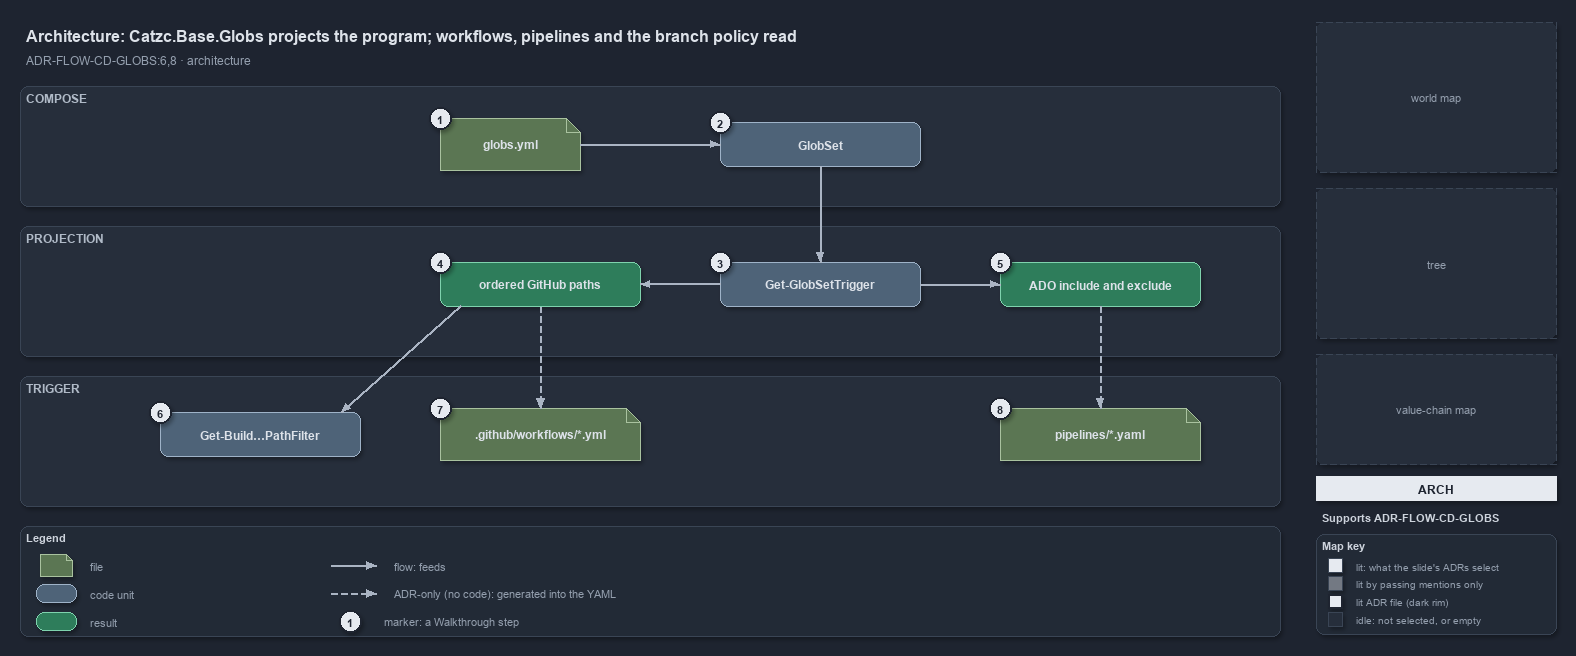

The diagram above was exported from draw.io. Its source (the exported page's mxGraphModel, read from the mxfile embedded in the PNG):
<mxGraphModel dx="1024" dy="768" grid="0" gridSize="10" guides="1" tooltips="1" connect="1" arrows="1" fold="1" page="1" pageScale="1" pageWidth="1572" pageHeight="660" background="#1E2430" math="0" shadow="1">
  <root>
    <mxCell id="0" />
    <mxCell id="1" parent="0" />
    <mxCell id="title" value="Architecture: Catzc.Base.Globs projects the program; workflows, pipelines and the branch policy read" style="text;html=1;align=left;verticalAlign=middle;fontSize=16;fontStyle=1;fontColor=#DDE2E9;" vertex="1" parent="1">
      <mxGeometry x="20" y="14" width="1260" height="30" as="geometry" />
    </mxCell>
    <mxCell id="subtitle" value="ADR-FLOW-CD-GLOBS:6,8 &amp;#183; architecture" style="text;html=1;align=left;verticalAlign=middle;fontSize=12;fontColor=#949FAE;" vertex="1" parent="1">
      <mxGeometry x="20" y="44" width="1240" height="20" as="geometry" />
    </mxCell>
    <mxCell id="band-compose" value="COMPOSE" style="rounded=1;html=1;arcSize=3;fillColor=#262E3B;strokeColor=#3A4555;verticalAlign=top;align=left;spacingLeft=8;fontStyle=1;fontSize=12;fontColor=#B0BAC7;" vertex="1" parent="1">
      <mxGeometry x="20" y="80" width="1260" height="120" as="geometry" />
    </mxCell>
    <mxCell id="band-projection" value="PROJECTION" style="rounded=1;html=1;arcSize=3;fillColor=#262E3B;strokeColor=#3A4555;verticalAlign=top;align=left;spacingLeft=8;fontStyle=1;fontSize=12;fontColor=#B0BAC7;" vertex="1" parent="1">
      <mxGeometry x="20" y="220" width="1260" height="130" as="geometry" />
    </mxCell>
    <mxCell id="band-trigger" value="TRIGGER" style="rounded=1;html=1;arcSize=3;fillColor=#262E3B;strokeColor=#3A4555;verticalAlign=top;align=left;spacingLeft=8;fontStyle=1;fontSize=12;fontColor=#B0BAC7;" vertex="1" parent="1">
      <mxGeometry x="20" y="370" width="1260" height="130" as="geometry" />
    </mxCell>
    <mxCell id="f-globs" value="&lt;b&gt;globs.yml&lt;/b&gt;" style="shape=note;size=14;whiteSpace=wrap;html=1;fillColor=#5B7653;strokeColor=#A9C29F;fontColor=#DDE2E9;fontSize=12;" vertex="1" parent="1">
      <mxGeometry x="440" y="112" width="140" height="52" as="geometry" />
    </mxCell>
    <mxCell id="c-globset" value="&lt;b&gt;GlobSet&lt;/b&gt;" style="rounded=1;whiteSpace=wrap;html=1;arcSize=20;fillColor=#4E6378;strokeColor=#9FB3C8;fontColor=#DDE2E9;fontSize=12;" vertex="1" parent="1">
      <mxGeometry x="720" y="116" width="200" height="44" as="geometry" />
    </mxCell>
    <mxCell id="e-globs-globset" value="" style="edgeStyle=orthogonalEdgeStyle;rounded=1;html=1;fontSize=10;fontColor=#CDD3DC;endArrow=block;strokeColor=#AAB4C3;shadow=0;" edge="1" parent="1" source="f-globs" target="c-globset">
      <mxGeometry relative="1" as="geometry" />
    </mxCell>
    <mxCell id="c-trigger" value="&lt;b&gt;Get-GlobSetTrigger&lt;/b&gt;" style="rounded=1;whiteSpace=wrap;html=1;arcSize=20;fillColor=#4E6378;strokeColor=#9FB3C8;fontColor=#DDE2E9;fontSize=12;" vertex="1" parent="1">
      <mxGeometry x="720" y="256" width="200" height="44" as="geometry" />
    </mxCell>
    <mxCell id="r-github" value="&lt;b&gt;ordered GitHub paths&lt;/b&gt;" style="rounded=1;whiteSpace=wrap;html=1;arcSize=20;fillColor=#2E7D5B;strokeColor=#7FD3AE;fontColor=#DDE2E9;fontSize=12;" vertex="1" parent="1">
      <mxGeometry x="440" y="256" width="200" height="44" as="geometry" />
    </mxCell>
    <mxCell id="r-ado" value="&lt;b&gt;ADO include and exclude&lt;/b&gt;" style="rounded=1;whiteSpace=wrap;html=1;arcSize=20;fillColor=#2E7D5B;strokeColor=#7FD3AE;fontColor=#DDE2E9;fontSize=12;" vertex="1" parent="1">
      <mxGeometry x="1000" y="256" width="200" height="44" as="geometry" />
    </mxCell>
    <mxCell id="e-globset-trigger" value="" style="edgeStyle=orthogonalEdgeStyle;rounded=1;html=1;fontSize=10;fontColor=#CDD3DC;endArrow=block;strokeColor=#AAB4C3;shadow=0;" edge="1" parent="1" source="c-globset" target="c-trigger">
      <mxGeometry relative="1" as="geometry" />
    </mxCell>
    <mxCell id="e-trigger-github" value="" style="edgeStyle=orthogonalEdgeStyle;rounded=1;html=1;fontSize=10;fontColor=#CDD3DC;endArrow=block;strokeColor=#AAB4C3;shadow=0;" edge="1" parent="1" source="c-trigger" target="r-github">
      <mxGeometry relative="1" as="geometry" />
    </mxCell>
    <mxCell id="e-trigger-ado" value="" style="edgeStyle=orthogonalEdgeStyle;rounded=1;html=1;fontSize=10;fontColor=#CDD3DC;endArrow=block;strokeColor=#AAB4C3;shadow=0;" edge="1" parent="1" source="c-trigger" target="r-ado">
      <mxGeometry relative="1" as="geometry" />
    </mxCell>
    <mxCell id="c-bv" value="&lt;b&gt;Get-Build&amp;#8230;PathFilter&lt;/b&gt;" style="rounded=1;whiteSpace=wrap;html=1;arcSize=20;fillColor=#4E6378;strokeColor=#9FB3C8;fontColor=#DDE2E9;fontSize=12;" vertex="1" parent="1">
      <mxGeometry x="160" y="406" width="200" height="44" as="geometry" />
    </mxCell>
    <mxCell id="f-workflow" value="&lt;b&gt;.github/workflows/*.yml&lt;/b&gt;" style="shape=note;size=14;whiteSpace=wrap;html=1;fillColor=#5B7653;strokeColor=#A9C29F;fontColor=#DDE2E9;fontSize=12;" vertex="1" parent="1">
      <mxGeometry x="440" y="402" width="200" height="52" as="geometry" />
    </mxCell>
    <mxCell id="f-pipeline" value="&lt;b&gt;pipelines/*.yaml&lt;/b&gt;" style="shape=note;size=14;whiteSpace=wrap;html=1;fillColor=#5B7653;strokeColor=#A9C29F;fontColor=#DDE2E9;fontSize=12;" vertex="1" parent="1">
      <mxGeometry x="1000" y="402" width="200" height="52" as="geometry" />
    </mxCell>
    <mxCell id="p-github-bottom" value="" style="text;html=1;strokeColor=none;fillColor=none;" vertex="1" parent="1">
      <mxGeometry x="540" y="300" width="1" height="1" as="geometry" />
    </mxCell>
    <mxCell id="p-github-left" value="" style="text;html=1;strokeColor=none;fillColor=none;" vertex="1" parent="1">
      <mxGeometry x="460" y="300" width="1" height="1" as="geometry" />
    </mxCell>
    <mxCell id="p-bv-top" value="" style="text;html=1;strokeColor=none;fillColor=none;" vertex="1" parent="1">
      <mxGeometry x="340" y="406" width="1" height="1" as="geometry" />
    </mxCell>
    <mxCell id="e-github-workflow" value="" style="edgeStyle=orthogonalEdgeStyle;rounded=1;html=1;fontSize=10;fontColor=#CDD3DC;endArrow=block;strokeColor=#AAB4C3;shadow=0;dashed=1;" edge="1" parent="1" source="p-github-bottom" target="f-workflow">
      <mxGeometry relative="1" as="geometry" />
    </mxCell>
    <mxCell id="e-ado-pipeline" value="" style="edgeStyle=orthogonalEdgeStyle;rounded=1;html=1;fontSize=10;fontColor=#CDD3DC;endArrow=block;strokeColor=#AAB4C3;shadow=0;dashed=1;" edge="1" parent="1" source="r-ado" target="f-pipeline">
      <mxGeometry relative="1" as="geometry" />
    </mxCell>
    <mxCell id="e-github-bv" value="" style="edgeStyle=orthogonalEdgeStyle;rounded=1;html=1;fontSize=10;fontColor=#CDD3DC;endArrow=block;strokeColor=#AAB4C3;shadow=0;" edge="1" parent="1" source="p-github-left" target="p-bv-top">
      <mxGeometry relative="1" as="geometry" />
    </mxCell>
    <mxCell id="mark-1" value="1" style="ellipse;html=1;fillColor=#E6EAF0;strokeColor=#1E2430;strokeWidth=2;fontColor=#1E2430;fontStyle=1;fontSize=11;" vertex="1" parent="1">
      <mxGeometry x="429" y="101" width="22" height="22" as="geometry" />
    </mxCell>
    <mxCell id="mark-2" value="2" style="ellipse;html=1;fillColor=#E6EAF0;strokeColor=#1E2430;strokeWidth=2;fontColor=#1E2430;fontStyle=1;fontSize=11;" vertex="1" parent="1">
      <mxGeometry x="709" y="105" width="22" height="22" as="geometry" />
    </mxCell>
    <mxCell id="mark-3" value="3" style="ellipse;html=1;fillColor=#E6EAF0;strokeColor=#1E2430;strokeWidth=2;fontColor=#1E2430;fontStyle=1;fontSize=11;" vertex="1" parent="1">
      <mxGeometry x="709" y="245" width="22" height="22" as="geometry" />
    </mxCell>
    <mxCell id="mark-4" value="4" style="ellipse;html=1;fillColor=#E6EAF0;strokeColor=#1E2430;strokeWidth=2;fontColor=#1E2430;fontStyle=1;fontSize=11;" vertex="1" parent="1">
      <mxGeometry x="429" y="245" width="22" height="22" as="geometry" />
    </mxCell>
    <mxCell id="mark-5" value="5" style="ellipse;html=1;fillColor=#E6EAF0;strokeColor=#1E2430;strokeWidth=2;fontColor=#1E2430;fontStyle=1;fontSize=11;" vertex="1" parent="1">
      <mxGeometry x="989" y="245" width="22" height="22" as="geometry" />
    </mxCell>
    <mxCell id="mark-6" value="6" style="ellipse;html=1;fillColor=#E6EAF0;strokeColor=#1E2430;strokeWidth=2;fontColor=#1E2430;fontStyle=1;fontSize=11;" vertex="1" parent="1">
      <mxGeometry x="149" y="395" width="22" height="22" as="geometry" />
    </mxCell>
    <mxCell id="mark-7" value="7" style="ellipse;html=1;fillColor=#E6EAF0;strokeColor=#1E2430;strokeWidth=2;fontColor=#1E2430;fontStyle=1;fontSize=11;" vertex="1" parent="1">
      <mxGeometry x="429" y="391" width="22" height="22" as="geometry" />
    </mxCell>
    <mxCell id="mark-8" value="8" style="ellipse;html=1;fillColor=#E6EAF0;strokeColor=#1E2430;strokeWidth=2;fontColor=#1E2430;fontStyle=1;fontSize=11;" vertex="1" parent="1">
      <mxGeometry x="989" y="391" width="22" height="22" as="geometry" />
    </mxCell>
    <mxCell id="legend" value="&lt;b&gt;Legend&lt;/b&gt;" style="rounded=1;whiteSpace=wrap;html=1;arcSize=6;fillColor=#222A36;strokeColor=#3A4555;align=left;verticalAlign=top;spacing=8;fontSize=11;fontColor=#CDD3DC;" vertex="1" parent="1">
      <mxGeometry x="20" y="520" width="1260" height="110" as="geometry" />
    </mxCell>
    <mxCell id="lg-0" value="" style="shape=note;size=6;html=1;fillColor=#5B7653;strokeColor=#A9C29F;" vertex="1" parent="1">
      <mxGeometry x="40" y="548" width="32" height="22" as="geometry" />
    </mxCell>
    <mxCell id="lg-0-t" value="file" style="text;html=1;align=left;verticalAlign=middle;fontSize=11;fontColor=#949FAE;" vertex="1" parent="1">
      <mxGeometry x="84" y="549" width="270" height="20" as="geometry" />
    </mxCell>
    <mxCell id="lg-1" value="" style="rounded=1;html=1;arcSize=20;fillColor=#4E6378;strokeColor=#9FB3C8;" vertex="1" parent="1">
      <mxGeometry x="36" y="578" width="40" height="18" as="geometry" />
    </mxCell>
    <mxCell id="lg-1-t" value="code unit" style="text;html=1;align=left;verticalAlign=middle;fontSize=11;fontColor=#949FAE;" vertex="1" parent="1">
      <mxGeometry x="84" y="577" width="270" height="20" as="geometry" />
    </mxCell>
    <mxCell id="lg-2" value="" style="rounded=1;html=1;arcSize=20;fillColor=#2E7D5B;strokeColor=#7FD3AE;" vertex="1" parent="1">
      <mxGeometry x="36" y="606" width="40" height="18" as="geometry" />
    </mxCell>
    <mxCell id="lg-2-t" value="result" style="text;html=1;align=left;verticalAlign=middle;fontSize=11;fontColor=#949FAE;" vertex="1" parent="1">
      <mxGeometry x="84" y="605" width="270" height="20" as="geometry" />
    </mxCell>
    <mxCell id="lg-3-a" value="" style="text;html=1;strokeColor=none;fillColor=none;" vertex="1" parent="1">
      <mxGeometry x="330" y="559" width="1" height="1" as="geometry" />
    </mxCell>
    <mxCell id="lg-3-b" value="" style="text;html=1;strokeColor=none;fillColor=none;" vertex="1" parent="1">
      <mxGeometry x="376" y="559" width="1" height="1" as="geometry" />
    </mxCell>
    <mxCell id="lg-3" value="" style="edgeStyle=orthogonalEdgeStyle;rounded=1;html=1;fontSize=10;fontColor=#CDD3DC;endArrow=block;strokeColor=#AAB4C3;shadow=0;" edge="1" parent="1" source="lg-3-a" target="lg-3-b">
      <mxGeometry relative="1" as="geometry" />
    </mxCell>
    <mxCell id="lg-3-t" value="flow: feeds" style="text;html=1;align=left;verticalAlign=middle;fontSize=11;fontColor=#949FAE;" vertex="1" parent="1">
      <mxGeometry x="388" y="549" width="260" height="20" as="geometry" />
    </mxCell>
    <mxCell id="lg-4-a" value="" style="text;html=1;strokeColor=none;fillColor=none;" vertex="1" parent="1">
      <mxGeometry x="330" y="587" width="1" height="1" as="geometry" />
    </mxCell>
    <mxCell id="lg-4-b" value="" style="text;html=1;strokeColor=none;fillColor=none;" vertex="1" parent="1">
      <mxGeometry x="376" y="587" width="1" height="1" as="geometry" />
    </mxCell>
    <mxCell id="lg-4" value="" style="edgeStyle=orthogonalEdgeStyle;rounded=1;html=1;fontSize=10;fontColor=#CDD3DC;endArrow=block;strokeColor=#AAB4C3;shadow=0;dashed=1;" edge="1" parent="1" source="lg-4-a" target="lg-4-b">
      <mxGeometry relative="1" as="geometry" />
    </mxCell>
    <mxCell id="lg-4-t" value="ADR-only (no code): generated into the YAML" style="text;html=1;align=left;verticalAlign=middle;fontSize=11;fontColor=#949FAE;" vertex="1" parent="1">
      <mxGeometry x="388" y="577" width="260" height="20" as="geometry" />
    </mxCell>
    <mxCell id="lg-5" value="1" style="ellipse;html=1;fillColor=#E6EAF0;strokeColor=#1E2430;strokeWidth=2;fontColor=#1E2430;fontStyle=1;fontSize=11;" vertex="1" parent="1">
      <mxGeometry x="339" y="604" width="22" height="22" as="geometry" />
    </mxCell>
    <mxCell id="lg-5-t" value="marker: a Walkthrough step" style="text;html=1;align=left;verticalAlign=middle;fontSize=11;fontColor=#949FAE;" vertex="1" parent="1">
      <mxGeometry x="378" y="605" width="270" height="20" as="geometry" />
    </mxCell>
    <mxCell id="minimap-grid" value="world map" style="rounded=1;arcSize=4;whiteSpace=wrap;html=1;fillColor=#262E3B;strokeColor=#3A4555;dashed=1;fontColor=#949FAE;fontSize=11;" vertex="1" parent="1">
      <mxGeometry x="1316" y="16" width="240" height="150" as="geometry" />
    </mxCell>
    <mxCell id="minimap-tree" value="tree" style="rounded=1;arcSize=4;whiteSpace=wrap;html=1;fillColor=#262E3B;strokeColor=#3A4555;dashed=1;fontColor=#949FAE;fontSize=11;" vertex="1" parent="1">
      <mxGeometry x="1316" y="182" width="240" height="150" as="geometry" />
    </mxCell>
    <mxCell id="minimap-chain" value="value-chain map" style="rounded=1;arcSize=4;whiteSpace=wrap;html=1;fillColor=#262E3B;strokeColor=#3A4555;dashed=1;fontColor=#949FAE;fontSize=11;" vertex="1" parent="1">
      <mxGeometry x="1316" y="348" width="240" height="110" as="geometry" />
    </mxCell>
    <mxCell id="lens-badge" value="ARCH" style="rounded=0;whiteSpace=wrap;html=1;align=center;verticalAlign=middle;fontSize=12;fontStyle=1;fontColor=#1E2430;fillColor=#E6EAF0;strokeColor=none;" vertex="1" parent="1">
      <mxGeometry x="1316" y="470" width="240" height="24" as="geometry" />
    </mxCell>
    <mxCell id="supports" value="&lt;b&gt;Supports&lt;/b&gt; ADR-FLOW-CD-GLOBS" style="text;html=1;whiteSpace=wrap;align=left;verticalAlign=top;fontSize=11;fontColor=#CDD3DC;" vertex="1" parent="1">
      <mxGeometry x="1316" y="500" width="240" height="20" as="geometry" />
    </mxCell>
    <mxCell id="mapkey" value="&lt;b&gt;Map key&lt;/b&gt;" style="rounded=1;whiteSpace=wrap;html=1;arcSize=6;fillColor=#222A36;strokeColor=#3A4555;align=left;verticalAlign=top;spacing=8;fontSize=11;fontColor=#CDD3DC;" vertex="1" parent="1">
      <mxGeometry x="1316" y="528" width="240" height="100" as="geometry" />
    </mxCell>
    <mxCell id="mk-lit" value="" style="rounded=0;html=1;fillColor=#E6EAF0;strokeColor=#3A4555;" vertex="1" parent="1">
      <mxGeometry x="1328" y="552" width="14" height="14" as="geometry" />
    </mxCell>
    <mxCell id="mk-lit-t" value="lit: what the slide's ADRs select" style="text;html=1;align=left;verticalAlign=middle;fontSize=10.5;fontColor=#949FAE;" vertex="1" parent="1">
      <mxGeometry x="1350" y="549" width="200" height="20" as="geometry" />
    </mxCell>
    <mxCell id="mk-mention" value="" style="rounded=0;html=1;fillColor=#737983;strokeColor=#3A4555;" vertex="1" parent="1">
      <mxGeometry x="1328" y="570" width="14" height="14" as="geometry" />
    </mxCell>
    <mxCell id="mk-mention-t" value="lit by passing mentions only" style="text;html=1;align=left;verticalAlign=middle;fontSize=10.5;fontColor=#949FAE;" vertex="1" parent="1">
      <mxGeometry x="1350" y="567" width="200" height="20" as="geometry" />
    </mxCell>
    <mxCell id="mk-adr" value="" style="rounded=0;html=1;fillColor=#E6EAF0;strokeColor=#1E2430;strokeWidth=2;" vertex="1" parent="1">
      <mxGeometry x="1328" y="588" width="14" height="14" as="geometry" />
    </mxCell>
    <mxCell id="mk-adr-t" value="lit ADR file (dark rim)" style="text;html=1;align=left;verticalAlign=middle;fontSize=10.5;fontColor=#949FAE;" vertex="1" parent="1">
      <mxGeometry x="1350" y="585" width="200" height="20" as="geometry" />
    </mxCell>
    <mxCell id="mk-idle" value="" style="rounded=0;html=1;fillColor=#262E3B;strokeColor=#3A4555;" vertex="1" parent="1">
      <mxGeometry x="1328" y="606" width="14" height="14" as="geometry" />
    </mxCell>
    <mxCell id="mk-idle-t" value="idle: not selected, or empty" style="text;html=1;align=left;verticalAlign=middle;fontSize=10.5;fontColor=#949FAE;" vertex="1" parent="1">
      <mxGeometry x="1350" y="603" width="200" height="20" as="geometry" />
    </mxCell>
  </root>
</mxGraphModel>